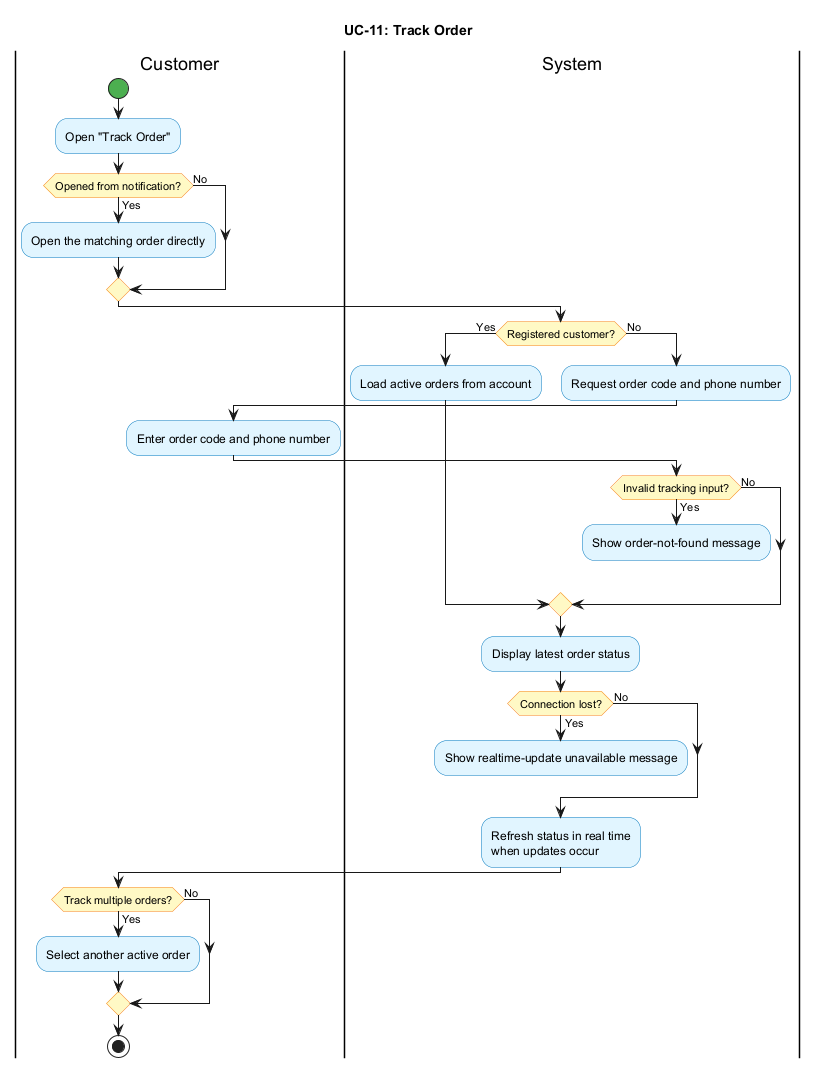

The diagram above was rendered by PlantUML. Its source (embedded in the PNG):
@startuml
title UC-11: Track Order
skinparam shadowing false
skinparam activityBackgroundColor #E1F5FF
skinparam activityBorderColor #0277BD
skinparam activityDiamondBackgroundColor #FFF9C4
skinparam activityDiamondBorderColor #F57F17
skinparam activityStartColor #4CAF50
skinparam activityEndColor #F44336

|Customer|
start
:Open "Track Order";
if (Opened from notification?) then (Yes)
  :Open the matching order directly;
else (No)
endif

|System|
if (Registered customer?) then (Yes)
  :Load active orders from account;
else (No)
  :Request order code and phone number;

  |Customer|
  :Enter order code and phone number;

  |System|
  if (Invalid tracking input?) then (Yes)
    :Show order-not-found message;
    detach
  else (No)
  endif
endif
:Display latest order status;
if (Connection lost?) then (Yes)
  :Show realtime-update unavailable message;
  detach
else (No)
endif
:Refresh status in real time
when updates occur;

|Customer|
if (Track multiple orders?) then (Yes)
  :Select another active order;
else (No)
endif
stop
@enduml